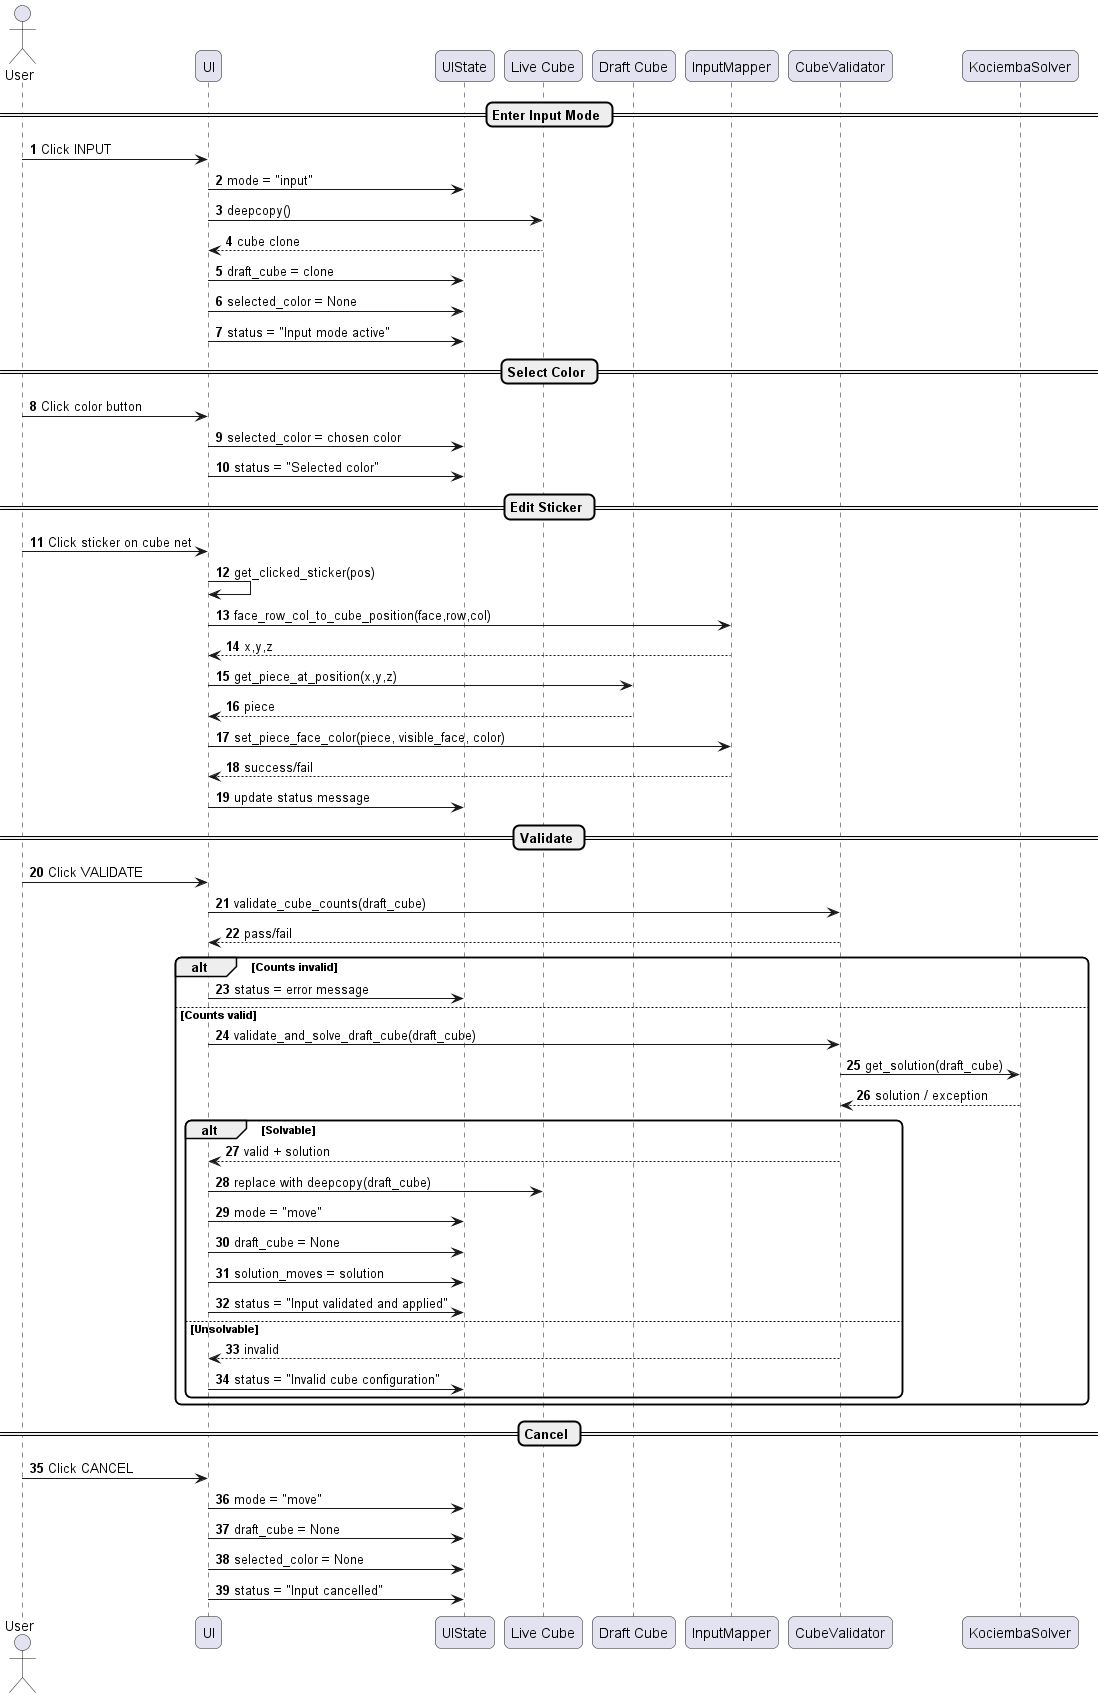

The diagram above was rendered by PlantUML. Its source (embedded in the PNG):
@startuml Rubix Pichu v1 - Input Mode Validation Sequence
autonumber
skinparam roundcorner 12
skinparam shadowing false

actor User
participant UI
participant UIState
participant "Live Cube" as LiveCube
participant "Draft Cube" as DraftCube
participant InputMapper
participant CubeValidator
participant KociembaSolver

== Enter Input Mode ==
User -> UI : Click INPUT
UI -> UIState : mode = "input"
UI -> LiveCube : deepcopy()
LiveCube --> UI : cube clone
UI -> UIState : draft_cube = clone
UI -> UIState : selected_color = None
UI -> UIState : status = "Input mode active"

== Select Color ==
User -> UI : Click color button
UI -> UIState : selected_color = chosen color
UI -> UIState : status = "Selected color"

== Edit Sticker ==
User -> UI : Click sticker on cube net
UI -> UI : get_clicked_sticker(pos)
UI -> InputMapper : face_row_col_to_cube_position(face,row,col)
InputMapper --> UI : x,y,z
UI -> DraftCube : get_piece_at_position(x,y,z)
DraftCube --> UI : piece
UI -> InputMapper : set_piece_face_color(piece, visible_face, color)
InputMapper --> UI : success/fail
UI -> UIState : update status message

== Validate ==
User -> UI : Click VALIDATE
UI -> CubeValidator : validate_cube_counts(draft_cube)
CubeValidator --> UI : pass/fail

alt Counts invalid
    UI -> UIState : status = error message
else Counts valid
    UI -> CubeValidator : validate_and_solve_draft_cube(draft_cube)
    CubeValidator -> KociembaSolver : get_solution(draft_cube)
    KociembaSolver --> CubeValidator : solution / exception

    alt Solvable
        CubeValidator --> UI : valid + solution
        UI -> LiveCube : replace with deepcopy(draft_cube)
        UI -> UIState : mode = "move"
        UI -> UIState : draft_cube = None
        UI -> UIState : solution_moves = solution
        UI -> UIState : status = "Input validated and applied"
    else Unsolvable
        CubeValidator --> UI : invalid
        UI -> UIState : status = "Invalid cube configuration"
    end
end

== Cancel ==
User -> UI : Click CANCEL
UI -> UIState : mode = "move"
UI -> UIState : draft_cube = None
UI -> UIState : selected_color = None
UI -> UIState : status = "Input cancelled"

@enduml